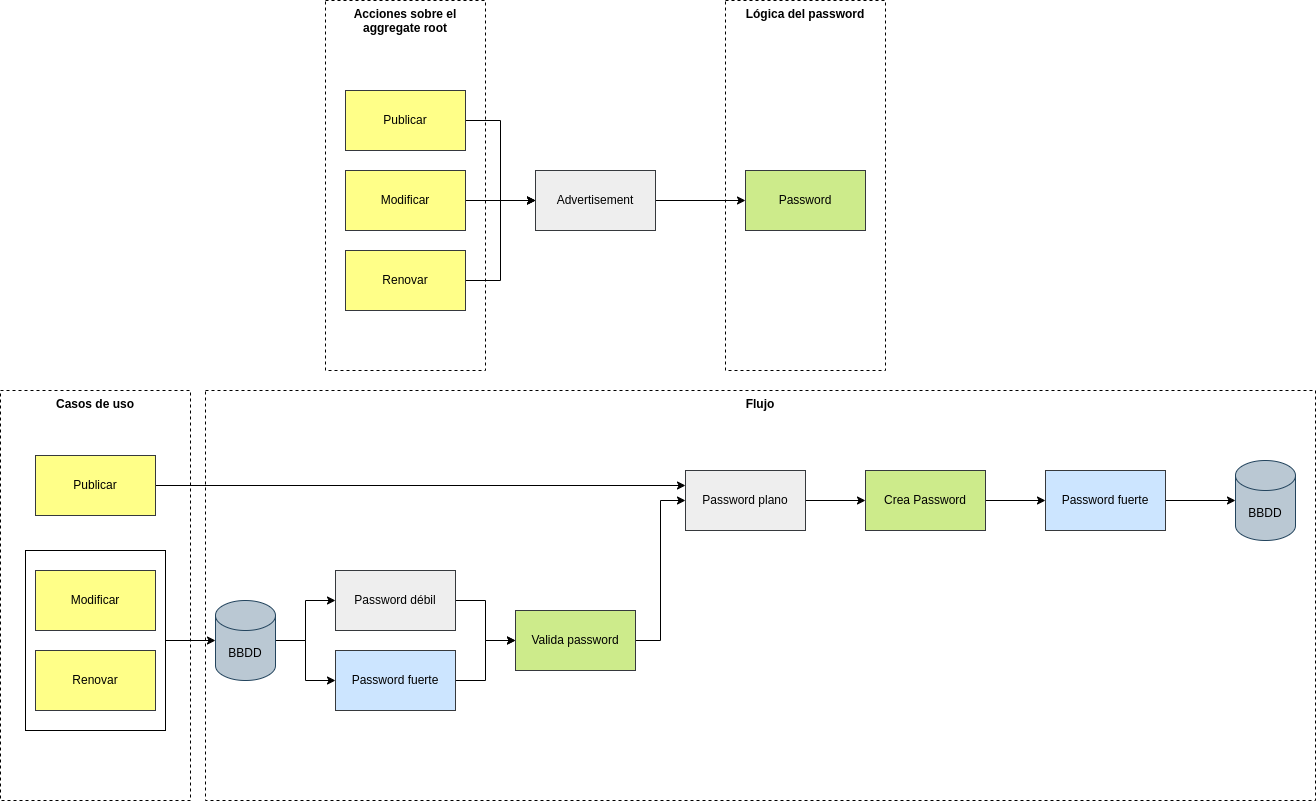

The diagram above was exported from draw.io. Its source (the exported page's mxGraphModel, read from the mxfile embedded in the PNG):
<mxGraphModel dx="2901" dy="1198" grid="1" gridSize="10" guides="1" tooltips="1" connect="1" arrows="1" fold="1" page="1" pageScale="1" pageWidth="827" pageHeight="1169" math="0" shadow="0">
  <root>
    <mxCell id="0" />
    <mxCell id="1" parent="0" />
    <mxCell id="Q4SQuRqt3f5HHyjXnPfJ-2" value="Flujo" style="rounded=0;whiteSpace=wrap;html=1;verticalAlign=top;fontStyle=1;fillStyle=auto;dashed=1;" parent="1" vertex="1">
      <mxGeometry x="-100" y="580" width="1110" height="410" as="geometry" />
    </mxCell>
    <mxCell id="Q4SQuRqt3f5HHyjXnPfJ-1" value="Casos de uso" style="rounded=0;whiteSpace=wrap;html=1;verticalAlign=top;fontStyle=1;fillStyle=auto;dashed=1;" parent="1" vertex="1">
      <mxGeometry x="-305" y="580" width="190" height="410" as="geometry" />
    </mxCell>
    <mxCell id="8rEpbwLO_LhaQvRYceuK-24" value="Lógica del password" style="rounded=0;whiteSpace=wrap;html=1;dashed=1;fontStyle=1;verticalAlign=top;" parent="1" vertex="1">
      <mxGeometry x="420" y="190" width="160" height="370" as="geometry" />
    </mxCell>
    <mxCell id="8rEpbwLO_LhaQvRYceuK-23" value="Acciones sobre el aggregate root" style="rounded=0;whiteSpace=wrap;html=1;verticalAlign=top;fontStyle=1;fillStyle=auto;dashed=1;" parent="1" vertex="1">
      <mxGeometry x="20" y="190" width="160" height="370" as="geometry" />
    </mxCell>
    <mxCell id="8rEpbwLO_LhaQvRYceuK-32" style="edgeStyle=orthogonalEdgeStyle;rounded=0;orthogonalLoop=1;jettySize=auto;html=1;entryX=0;entryY=0.5;entryDx=0;entryDy=0;exitX=1;exitY=0.5;exitDx=0;exitDy=0;exitPerimeter=0;" parent="1" source="8rEpbwLO_LhaQvRYceuK-34" target="8rEpbwLO_LhaQvRYceuK-10" edge="1">
      <mxGeometry relative="1" as="geometry" />
    </mxCell>
    <mxCell id="8rEpbwLO_LhaQvRYceuK-33" style="edgeStyle=orthogonalEdgeStyle;rounded=0;orthogonalLoop=1;jettySize=auto;html=1;exitX=1;exitY=0.5;exitDx=0;exitDy=0;entryX=0;entryY=0.5;entryDx=0;entryDy=0;exitPerimeter=0;" parent="1" source="8rEpbwLO_LhaQvRYceuK-34" target="8rEpbwLO_LhaQvRYceuK-11" edge="1">
      <mxGeometry relative="1" as="geometry" />
    </mxCell>
    <mxCell id="8rEpbwLO_LhaQvRYceuK-31" value="" style="rounded=0;whiteSpace=wrap;html=1;" parent="1" vertex="1">
      <mxGeometry x="-280" y="740" width="140" height="180" as="geometry" />
    </mxCell>
    <mxCell id="8rEpbwLO_LhaQvRYceuK-8" style="edgeStyle=orthogonalEdgeStyle;rounded=0;orthogonalLoop=1;jettySize=auto;html=1;entryX=0;entryY=0.5;entryDx=0;entryDy=0;" parent="1" source="8rEpbwLO_LhaQvRYceuK-1" target="8rEpbwLO_LhaQvRYceuK-4" edge="1">
      <mxGeometry relative="1" as="geometry" />
    </mxCell>
    <mxCell id="8rEpbwLO_LhaQvRYceuK-1" value="Publicar" style="rounded=0;whiteSpace=wrap;html=1;fillColor=#ffff88;strokeColor=#36393d;" parent="1" vertex="1">
      <mxGeometry x="40" y="280" width="120" height="60" as="geometry" />
    </mxCell>
    <mxCell id="8rEpbwLO_LhaQvRYceuK-7" value="" style="edgeStyle=orthogonalEdgeStyle;rounded=0;orthogonalLoop=1;jettySize=auto;html=1;" parent="1" source="8rEpbwLO_LhaQvRYceuK-2" target="8rEpbwLO_LhaQvRYceuK-4" edge="1">
      <mxGeometry relative="1" as="geometry" />
    </mxCell>
    <mxCell id="8rEpbwLO_LhaQvRYceuK-2" value="Modificar" style="rounded=0;whiteSpace=wrap;html=1;fillColor=#ffff88;strokeColor=#36393d;" parent="1" vertex="1">
      <mxGeometry x="40" y="360" width="120" height="60" as="geometry" />
    </mxCell>
    <mxCell id="8rEpbwLO_LhaQvRYceuK-9" style="edgeStyle=orthogonalEdgeStyle;rounded=0;orthogonalLoop=1;jettySize=auto;html=1;entryX=0;entryY=0.5;entryDx=0;entryDy=0;" parent="1" source="8rEpbwLO_LhaQvRYceuK-3" target="8rEpbwLO_LhaQvRYceuK-4" edge="1">
      <mxGeometry relative="1" as="geometry" />
    </mxCell>
    <mxCell id="8rEpbwLO_LhaQvRYceuK-3" value="Renovar" style="rounded=0;whiteSpace=wrap;html=1;fillColor=#ffff88;strokeColor=#36393d;" parent="1" vertex="1">
      <mxGeometry x="40" y="440" width="120" height="60" as="geometry" />
    </mxCell>
    <mxCell id="8rEpbwLO_LhaQvRYceuK-6" value="" style="edgeStyle=orthogonalEdgeStyle;rounded=0;orthogonalLoop=1;jettySize=auto;html=1;" parent="1" source="8rEpbwLO_LhaQvRYceuK-4" target="8rEpbwLO_LhaQvRYceuK-5" edge="1">
      <mxGeometry relative="1" as="geometry" />
    </mxCell>
    <mxCell id="8rEpbwLO_LhaQvRYceuK-4" value="Advertisement" style="rounded=0;whiteSpace=wrap;html=1;fillColor=#eeeeee;strokeColor=#36393d;" parent="1" vertex="1">
      <mxGeometry x="230" y="360" width="120" height="60" as="geometry" />
    </mxCell>
    <mxCell id="8rEpbwLO_LhaQvRYceuK-5" value="Password" style="rounded=0;whiteSpace=wrap;html=1;fillColor=#cdeb8b;strokeColor=#36393d;" parent="1" vertex="1">
      <mxGeometry x="440" y="360" width="120" height="60" as="geometry" />
    </mxCell>
    <mxCell id="8rEpbwLO_LhaQvRYceuK-18" style="edgeStyle=orthogonalEdgeStyle;rounded=0;orthogonalLoop=1;jettySize=auto;html=1;entryX=0;entryY=0.5;entryDx=0;entryDy=0;" parent="1" source="8rEpbwLO_LhaQvRYceuK-10" target="8rEpbwLO_LhaQvRYceuK-13" edge="1">
      <mxGeometry relative="1" as="geometry" />
    </mxCell>
    <mxCell id="8rEpbwLO_LhaQvRYceuK-10" value="Password débil" style="rounded=0;whiteSpace=wrap;html=1;fillColor=#eeeeee;strokeColor=#36393d;" parent="1" vertex="1">
      <mxGeometry x="30" y="760" width="120" height="60" as="geometry" />
    </mxCell>
    <mxCell id="8rEpbwLO_LhaQvRYceuK-19" style="edgeStyle=orthogonalEdgeStyle;rounded=0;orthogonalLoop=1;jettySize=auto;html=1;entryX=0;entryY=0.5;entryDx=0;entryDy=0;" parent="1" source="8rEpbwLO_LhaQvRYceuK-11" target="8rEpbwLO_LhaQvRYceuK-13" edge="1">
      <mxGeometry relative="1" as="geometry" />
    </mxCell>
    <mxCell id="8rEpbwLO_LhaQvRYceuK-11" value="Password fuerte" style="rounded=0;whiteSpace=wrap;html=1;fillColor=#cce5ff;strokeColor=#36393d;" parent="1" vertex="1">
      <mxGeometry x="30" y="840" width="120" height="60" as="geometry" />
    </mxCell>
    <mxCell id="8rEpbwLO_LhaQvRYceuK-17" value="" style="edgeStyle=orthogonalEdgeStyle;rounded=0;orthogonalLoop=1;jettySize=auto;html=1;" parent="1" source="8rEpbwLO_LhaQvRYceuK-12" target="8rEpbwLO_LhaQvRYceuK-14" edge="1">
      <mxGeometry relative="1" as="geometry" />
    </mxCell>
    <mxCell id="8rEpbwLO_LhaQvRYceuK-12" value="Crea Password" style="rounded=0;whiteSpace=wrap;html=1;fillColor=#cdeb8b;strokeColor=#36393d;" parent="1" vertex="1">
      <mxGeometry x="560" y="660" width="120" height="60" as="geometry" />
    </mxCell>
    <mxCell id="8rEpbwLO_LhaQvRYceuK-30" style="edgeStyle=orthogonalEdgeStyle;rounded=0;orthogonalLoop=1;jettySize=auto;html=1;entryX=0;entryY=0.5;entryDx=0;entryDy=0;" parent="1" source="8rEpbwLO_LhaQvRYceuK-13" target="8rEpbwLO_LhaQvRYceuK-15" edge="1">
      <mxGeometry relative="1" as="geometry" />
    </mxCell>
    <mxCell id="8rEpbwLO_LhaQvRYceuK-13" value="Valida password" style="rounded=0;whiteSpace=wrap;html=1;fillColor=#cdeb8b;strokeColor=#36393d;" parent="1" vertex="1">
      <mxGeometry x="210" y="800" width="120" height="60" as="geometry" />
    </mxCell>
    <mxCell id="8rEpbwLO_LhaQvRYceuK-38" value="" style="edgeStyle=orthogonalEdgeStyle;rounded=0;orthogonalLoop=1;jettySize=auto;html=1;" parent="1" source="8rEpbwLO_LhaQvRYceuK-14" target="8rEpbwLO_LhaQvRYceuK-37" edge="1">
      <mxGeometry relative="1" as="geometry" />
    </mxCell>
    <mxCell id="8rEpbwLO_LhaQvRYceuK-14" value="Password fuerte" style="rounded=0;whiteSpace=wrap;html=1;fillColor=#cce5ff;strokeColor=#36393d;" parent="1" vertex="1">
      <mxGeometry x="740" y="660" width="120" height="60" as="geometry" />
    </mxCell>
    <mxCell id="8rEpbwLO_LhaQvRYceuK-16" value="" style="edgeStyle=orthogonalEdgeStyle;rounded=0;orthogonalLoop=1;jettySize=auto;html=1;" parent="1" source="8rEpbwLO_LhaQvRYceuK-15" target="8rEpbwLO_LhaQvRYceuK-12" edge="1">
      <mxGeometry relative="1" as="geometry" />
    </mxCell>
    <mxCell id="8rEpbwLO_LhaQvRYceuK-15" value="Password plano" style="rounded=0;whiteSpace=wrap;html=1;fillColor=#eeeeee;strokeColor=#36393d;" parent="1" vertex="1">
      <mxGeometry x="380" y="660" width="120" height="60" as="geometry" />
    </mxCell>
    <mxCell id="8rEpbwLO_LhaQvRYceuK-26" style="edgeStyle=orthogonalEdgeStyle;rounded=0;orthogonalLoop=1;jettySize=auto;html=1;entryX=0;entryY=0.25;entryDx=0;entryDy=0;" parent="1" source="8rEpbwLO_LhaQvRYceuK-25" target="8rEpbwLO_LhaQvRYceuK-15" edge="1">
      <mxGeometry relative="1" as="geometry" />
    </mxCell>
    <mxCell id="8rEpbwLO_LhaQvRYceuK-25" value="Publicar" style="rounded=0;whiteSpace=wrap;html=1;fillColor=#ffff88;strokeColor=#36393d;" parent="1" vertex="1">
      <mxGeometry x="-270" y="645" width="120" height="60" as="geometry" />
    </mxCell>
    <mxCell id="8rEpbwLO_LhaQvRYceuK-27" value="Modificar" style="rounded=0;whiteSpace=wrap;html=1;fillColor=#ffff88;strokeColor=#36393d;" parent="1" vertex="1">
      <mxGeometry x="-270" y="760" width="120" height="60" as="geometry" />
    </mxCell>
    <mxCell id="8rEpbwLO_LhaQvRYceuK-28" value="Renovar" style="rounded=0;whiteSpace=wrap;html=1;fillColor=#ffff88;strokeColor=#36393d;" parent="1" vertex="1">
      <mxGeometry x="-270" y="840" width="120" height="60" as="geometry" />
    </mxCell>
    <mxCell id="8rEpbwLO_LhaQvRYceuK-34" value="BBDD" style="shape=cylinder3;whiteSpace=wrap;html=1;boundedLbl=1;backgroundOutline=1;size=15;fillColor=#bac8d3;strokeColor=#23445d;" parent="1" vertex="1">
      <mxGeometry x="-90" y="790" width="60" height="80" as="geometry" />
    </mxCell>
    <mxCell id="8rEpbwLO_LhaQvRYceuK-36" style="edgeStyle=orthogonalEdgeStyle;rounded=0;orthogonalLoop=1;jettySize=auto;html=1;entryX=0;entryY=0.5;entryDx=0;entryDy=0;entryPerimeter=0;" parent="1" source="8rEpbwLO_LhaQvRYceuK-31" target="8rEpbwLO_LhaQvRYceuK-34" edge="1">
      <mxGeometry relative="1" as="geometry" />
    </mxCell>
    <mxCell id="8rEpbwLO_LhaQvRYceuK-37" value="BBDD" style="shape=cylinder3;whiteSpace=wrap;html=1;boundedLbl=1;backgroundOutline=1;size=15;fillColor=#bac8d3;strokeColor=#23445d;" parent="1" vertex="1">
      <mxGeometry x="930" y="650" width="60" height="80" as="geometry" />
    </mxCell>
  </root>
</mxGraphModel>